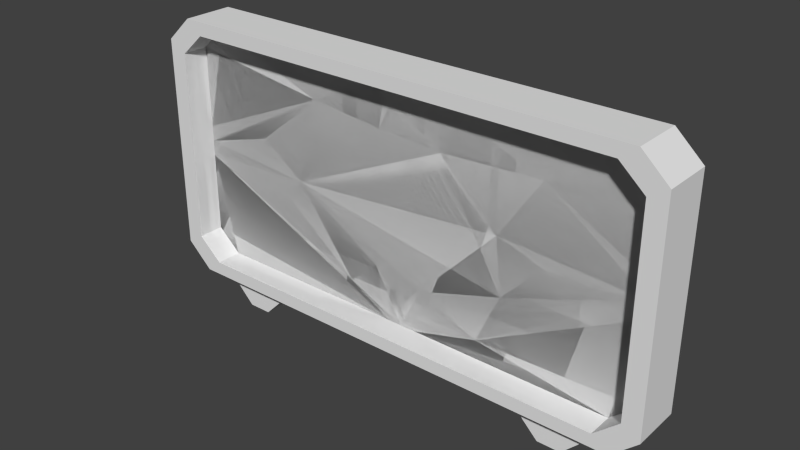 # Source: prop_signs_billboard.blend  (saved by Blender 2.73.0; exported with 4.5.12 LTS)
import bpy
from mathutils import Matrix  # noqa: F401  (used for matrix-valued properties, if any)

bpy.ops.wm.read_factory_settings(use_empty=True)
scene = bpy.context.scene
scene.name = 'Scene'

# ---- collections
col_collection_1 = bpy.data.collections.new('Collection 1'); scene.collection.children.link(col_collection_1)

# ---- world
world_world = bpy.data.worlds.new('World'); scene.world = world_world
world_world.color = (0.05088, 0.05088, 0.05088)
world_world.use_sun_shadow = False
world_world.sun_shadow_jitter_overblur = 0.0
world_world.cycles.sampling_method = 'MANUAL'
world_world.cycles.sample_map_resolution = 256

# ---- meshes
me_cylinder_007 = bpy.data.meshes.new('Cylinder.007')
me_cylinder_007.from_pydata([(-2.128, 1.543, -5.215e-08), (-2.554, 2.323, 3.725e-08), (1.545, 2.116, 7.451e-09), (1.635, 1.254, -8.196e-08), (0.3184, 0.8506, -5.215e-08), (-0.4517, 0.9816, -2.235e-08), (-0.3737, 3.05, 6.706e-08), (0.6478, 2.987, 9.686e-08), (-0.0008181, 0.5237, -8.196e-08), (-1.857, 1.839, -2.235e-08), (2.25, 1.887, 7.451e-09), (-0.0008182, 3.383, 9.686e-08), (1.276, 0.4587, -8.196e-08), (-0.9025, 0.5764, -5.215e-08), (2.184, 3.063, 6.706e-08), (-1.521, 3.166, 9.686e-08), (-2.128, 1.543, -5.215e-08), (-2.554, 2.323, 3.725e-08), (1.545, 2.116, 7.451e-09), (1.635, 1.254, -8.196e-08), (0.3184, 0.8506, -5.215e-08), (-0.4517, 0.9816, -2.235e-08), (-0.3737, 3.05, 6.706e-08), (0.6478, 2.987, 9.686e-08), (-0.0008181, 0.5237, -8.196e-08), (-1.857, 1.839, -2.235e-08), (2.25, 1.887, 7.451e-09), (-0.0008182, 3.383, 9.686e-08), (1.276, 0.4587, -8.196e-08), (-0.9025, 0.5764, -5.215e-08), (2.184, 3.063, 6.706e-08), (-1.521, 3.166, 9.686e-08)], [], [(0, 13, 5, 8, 4, 12, 3, 10, 2, 14, 7, 11, 6, 15, 1, 9), (16, 25, 17, 31, 22, 27, 23, 30, 18, 26, 19, 28, 20, 24, 21, 29)])
_uv = me_cylinder_007.uv_layers.new(name='UVMap')
_uv.uv.foreach_set('vector', [0.2121, 0.3765, 0.378, 0.1105, 0.439, 0.222, 0.5, 0.09598, 0.5432, 0.1859, 0.6728, 0.07807, 0.7213, 0.2968, 0.8046, 0.471, 0.7092, 0.5341, 0.7956, 0.7946, 0.5878, 0.7738, 0.5, 0.8828, 0.4495, 0.7911, 0.2943, 0.8231, 0.1546, 0.5912, 0.2488, 0.458, 0.7879, 0.3765, 0.7512, 0.458, 0.8454, 0.5912, 0.7057, 0.8231, 0.5505, 0.7911, 0.5, 0.8828, 0.4122, 0.7738, 0.2044, 0.7946, 0.2908, 0.5341, 0.1954, 0.471, 0.2787, 0.2968, 0.3272, 0.07807, 0.4568, 0.1859, 0.5, 0.09598, 0.561, 0.222, 0.622, 0.1105])
me_cylinder_007.use_remesh_preserve_volume = False
me_cylinder_007.use_remesh_preserve_attributes = False
me_cylinder_007.use_mirror_vertex_groups = False
me_cylinder_007.update()
me_cylinder_004 = bpy.data.meshes.new('Cylinder.004')
me_cylinder_004.from_pydata([(-2.128, 1.543, -5.215e-08), (-2.554, 2.323, 3.725e-08), (1.545, 2.116, 7.451e-09), (1.635, 1.254, -8.196e-08), (0.3184, 0.8506, -5.215e-08), (-0.4517, 0.9816, -2.235e-08), (-0.3737, 3.05, 6.706e-08), (0.6478, 2.987, 9.686e-08), (-0.000818, 0.175, -8.196e-08), (-0.0008181, 0.5237, -8.196e-08), (-3.696, 1.985, -2.235e-08), (-1.857, 1.839, -2.235e-08), (3.695, 1.985, -2.235e-08), (2.25, 1.887, 7.451e-09), (-0.0008182, 3.383, 9.686e-08), (-0.0008183, 3.796, 9.686e-08), (1.276, 0.4587, -8.196e-08), (-0.9025, 0.5764, -5.215e-08), (2.184, 3.063, 6.706e-08), (-3.696, 2.218, 7.451e-09), (-1.521, 3.166, 9.686e-08), (3.695, 2.218, 7.451e-09), (-3.696, 1.753, -2.235e-08), (0.2397, 3.796, 9.686e-08), (0.2397, 0.175, -8.196e-08), (3.695, 1.753, -5.215e-08), (-0.2413, 0.175, -8.196e-08), (-0.2413, 3.796, 9.686e-08), (-3.321, 3.796, 9.686e-08), (-3.696, 3.462, 6.706e-08), (-3.696, 0.5087, -8.196e-08), (-3.321, 0.175, -8.196e-08), (3.32, 0.175, -5.215e-08), (3.695, 0.5087, -1.416e-07), (3.695, 3.462, 6.706e-08), (3.32, 3.796, 6.706e-08), (-2.128, 1.543, -5.215e-08), (-2.554, 2.323, 3.725e-08), (1.545, 2.116, 7.451e-09), (1.635, 1.254, -8.196e-08), (0.3184, 0.8506, -5.215e-08), (-0.4517, 0.9816, -2.235e-08), (-0.3737, 3.05, 6.706e-08), (0.6478, 2.987, 9.686e-08), (-0.000818, 0.175, -8.196e-08), (-0.0008181, 0.5237, -8.196e-08), (-3.696, 1.985, -2.235e-08), (-1.857, 1.839, -2.235e-08), (3.695, 1.985, -2.235e-08), (2.25, 1.887, 7.451e-09), (-0.0008182, 3.383, 9.686e-08), (-0.0008183, 3.796, 9.686e-08), (1.276, 0.4587, -8.196e-08), (-0.9025, 0.5764, -5.215e-08), (2.184, 3.063, 6.706e-08), (-3.696, 2.218, 7.451e-09), (-1.521, 3.166, 9.686e-08), (3.695, 2.218, 7.451e-09), (-3.696, 1.753, -2.235e-08), (0.2397, 3.796, 9.686e-08), (0.2397, 0.175, -8.196e-08), (3.695, 1.753, -5.215e-08), (-0.2413, 0.175, -8.196e-08), (-0.2413, 3.796, 9.686e-08), (-3.321, 3.796, 9.686e-08), (-3.696, 3.462, 6.706e-08), (-3.696, 0.5087, -8.196e-08), (-3.321, 0.175, -8.196e-08), (3.32, 0.175, -5.215e-08), (3.695, 0.5087, -1.416e-07), (3.695, 3.462, 6.706e-08), (3.32, 3.796, 6.706e-08)], [], [(11, 10, 22, 0), (20, 19, 10, 1), (27, 20, 6, 15), (23, 15, 7, 18), (18, 2, 12, 21), (13, 3, 12), (16, 4, 8, 24), (9, 5, 8), (1, 10, 11), (15, 14, 7), (4, 9, 8), (12, 3, 16, 25), (0, 22, 17), (2, 13, 12), (35, 23, 18, 21, 34), (15, 6, 14), (16, 24, 32, 33, 25), (8, 5, 17, 26), (27, 28, 29, 19, 20), (17, 22, 30, 31, 26), (47, 36, 58, 46), (56, 37, 46, 55), (63, 51, 42, 56), (59, 54, 43, 51), (54, 57, 48, 38), (49, 48, 39), (52, 60, 44, 40), (45, 44, 41), (37, 47, 46), (51, 43, 50), (40, 44, 45), (48, 61, 52, 39), (36, 53, 58), (38, 48, 49), (71, 70, 57, 54, 59), (51, 50, 42), (52, 61, 69, 68, 60), (44, 62, 53, 41), (63, 56, 55, 65, 64), (53, 62, 67, 66, 58)])
_uv = me_cylinder_004.uv_layers.new(name='UVMap')
_uv.uv.foreach_set('vector', [0.2488, 0.458, 0.0, 0.4982, 0.0, 0.4342, 0.2121, 0.3765, 0.2943, 0.8231, 0.0, 0.5622, 0.0, 0.4982, 0.1546, 0.5912, 0.4675, 0.9964, 0.2943, 0.8231, 0.4495, 0.7911, 0.5, 0.9964, 0.5325, 0.9964, 0.5, 0.9964, 0.5878, 0.7738, 0.7956, 0.7946, 0.7956, 0.7946, 0.7092, 0.5341, 1.0, 0.4982, 1.0, 0.5622, 0.8046, 0.471, 0.7213, 0.2968, 1.0, 0.4982, 0.6728, 0.07807, 0.5432, 0.1859, 0.5, 2.682e-07, 0.5325, 2.682e-07, 0.5, 0.09598, 0.439, 0.222, 0.5, 2.682e-07, 0.1546, 0.5912, 0.0, 0.4982, 0.2488, 0.458, 0.5, 0.9964, 0.5, 0.8828, 0.5878, 0.7738, 0.5432, 0.1859, 0.5, 0.09598, 0.5, 2.682e-07, 1.0, 0.4982, 0.7213, 0.2968, 0.6728, 0.07807, 1.0, 0.4342, 0.2121, 0.3765, 0.0, 0.4342, 0.378, 0.1105, 0.7092, 0.5341, 0.8046, 0.471, 1.0, 0.4982, 0.9492, 0.9964, 0.5325, 0.9964, 0.7956, 0.7946, 1.0, 0.5622, 1.0, 0.9045, 0.5, 0.9964, 0.4495, 0.7911, 0.5, 0.8828, 0.6728, 0.07807, 0.5325, 2.682e-07, 0.9492, 2.682e-07, 1.0, 0.09184, 1.0, 0.4342, 0.5, 2.682e-07, 0.439, 0.222, 0.378, 0.1105, 0.4675, 1.788e-07, 0.4675, 0.9964, 0.05075, 0.9964, 0.0, 0.9045, 0.0, 0.5622, 0.2943, 0.8231, 0.378, 0.1105, 0.0, 0.4342, 0.0, 0.09184, 0.05075, -2.98e-08, 0.4675, 1.788e-07, 0.7512, 0.458, 0.7879, 0.3765, 1.0, 0.4342, 1.0, 0.4982, 0.7057, 0.8231, 0.8454, 0.5912, 1.0, 0.4982, 1.0, 0.5622, 0.5325, 0.9964, 0.5, 0.9964, 0.5505, 0.7911, 0.7057, 0.8231, 0.4675, 0.9964, 0.2044, 0.7946, 0.4122, 0.7738, 0.5, 0.9964, 0.2044, 0.7946, 0.0, 0.5622, 0.0, 0.4982, 0.2908, 0.5341, 0.1954, 0.471, 0.0, 0.4982, 0.2787, 0.2968, 0.3272, 0.07807, 0.4675, 2.682e-07, 0.5, 2.682e-07, 0.4568, 0.1859, 0.5, 0.09598, 0.5, 2.682e-07, 0.561, 0.222, 0.8454, 0.5912, 0.7512, 0.458, 1.0, 0.4982, 0.5, 0.9964, 0.4122, 0.7738, 0.5, 0.8828, 0.4568, 0.1859, 0.5, 2.682e-07, 0.5, 0.09598, 0.0, 0.4982, 0.0, 0.4342, 0.3272, 0.07807, 0.2787, 0.2968, 0.7879, 0.3765, 0.622, 0.1105, 1.0, 0.4342, 0.2908, 0.5341, 0.0, 0.4982, 0.1954, 0.471, 0.05075, 0.9964, 0.0, 0.9045, 0.0, 0.5622, 0.2044, 0.7946, 0.4675, 0.9964, 0.5, 0.9964, 0.5, 0.8828, 0.5505, 0.7911, 0.3272, 0.07807, 0.0, 0.4342, 0.0, 0.09184, 0.05075, 2.682e-07, 0.4675, 2.682e-07, 0.5, 2.682e-07, 0.5325, 1.788e-07, 0.622, 0.1105, 0.561, 0.222, 0.5325, 0.9964, 0.7057, 0.8231, 1.0, 0.5622, 1.0, 0.9045, 0.9492, 0.9964, 0.622, 0.1105, 0.5325, 1.788e-07, 0.9492, -2.98e-08, 1.0, 0.09184, 1.0, 0.4342])
me_cylinder_004.use_remesh_preserve_volume = False
me_cylinder_004.use_remesh_preserve_attributes = False
me_cylinder_004.use_mirror_vertex_groups = False
me_cylinder_004.update()
me_cylinder_003 = bpy.data.meshes.new('Cylinder.003')
me_cylinder_003.from_pydata([(2.466, -0.469, 0.2321), (2.466, -0.469, -0.249), (2.821, -0.469, 0.2321), (2.821, -0.469, -0.249), (3.072, -0.2177, 0.2321), (3.072, -0.2177, -0.249), (3.072, 0.05037, 0.232), (3.072, 0.05037, -0.249), (2.821, 0.1106, 0.232), (2.821, 0.1106, -0.249), (3.565, 4.001, -0.3627), (3.968, 3.629, -0.3627), (3.968, 0.3413, -0.3627), (3.565, -0.03025, -0.3627), (-3.567, -0.03025, -0.3627), (-3.97, 0.3413, -0.3627), (-3.97, 3.629, -0.3627), (-3.567, 4.001, -0.3627), (3.32, 3.796, -0.3627), (3.695, 3.462, -0.3627), (3.695, 0.5087, -0.3627), (3.32, 0.175, -0.3627), (-3.321, 0.175, -0.3627), (-3.696, 0.5087, -0.3627), (-3.696, 3.462, -0.3627), (-3.321, 3.796, -0.3627), (3.32, 3.796, 0.4029), (3.695, 3.462, 0.4029), (3.695, 0.5087, 0.4029), (3.32, 0.175, 0.4029), (-3.321, 0.175, 0.4029), (-3.696, 0.5087, 0.4029), (-3.696, 3.462, 0.4029), (-3.321, 3.796, 0.4029), (2.215, -0.2177, -0.249), (2.215, -0.2177, 0.2321), (2.215, 0.05037, -0.249), (2.215, 0.05037, 0.2321), (2.466, 0.1106, -0.249), (2.466, 0.1106, 0.2321), (-2.823, -0.469, 0.2321), (-2.823, -0.469, -0.249), (-2.467, -0.469, 0.2321), (-2.467, -0.469, -0.249), (-2.216, -0.2177, 0.2321), (-2.216, -0.2177, -0.249), (-2.216, 0.05037, 0.232), (-2.216, 0.05037, -0.249), (-2.467, 0.1106, 0.232), (-2.467, 0.1106, -0.249), (-3.074, -0.2177, -0.249), (-3.074, -0.2177, 0.2321), (-3.074, 0.05037, -0.249), (-3.074, 0.05037, 0.2321), (-2.823, 0.1106, -0.249), (-2.823, 0.1106, 0.2321), (0.6267, -0.05033, 0.3378), (-0.5324, -0.05033, 0.3378), (0.09491, 0.1581, 0.3378), (3.565, 4.001, 0.4029), (3.968, 3.629, 0.4029), (3.968, 0.3413, 0.4029), (3.565, -0.03025, 0.4029), (-3.567, -0.03025, 0.4029), (-3.97, 0.3413, 0.4029), (-3.97, 3.629, 0.4029), (-3.567, 4.001, 0.4029), (-0.2413, 3.796, 0.4029), (-0.2413, 0.175, 0.4029), (3.695, 1.753, 0.4029), (0.2397, 0.175, 0.4029), (0.2397, 3.796, 0.4029), (-3.696, 1.753, 0.4029), (3.695, 2.218, 0.4029), (-3.696, 2.218, 0.4029), (-0.0008183, 3.796, 0.4029), (3.695, 1.985, 0.4029), (-3.696, 1.985, 0.4029), (-0.000818, 0.175, 0.4029), (3.32, 3.796, 1.788e-07), (3.32, 0.175, 5.96e-08), (-3.321, 0.175, 2.98e-08), (-3.321, 3.796, 2.086e-07), (3.565, 4.001, 2.682e-07), (3.565, -0.03025, 2.98e-08), (-3.567, -0.03025, 2.98e-08), (-3.567, 4.001, 2.682e-07), (-0.2413, 3.796, 2.086e-07), (-0.2413, 0.175, 2.98e-08), (0.2397, 0.175, 2.98e-08), (0.2397, 3.796, 2.086e-07), (-0.0008183, 3.796, 2.086e-07), (-0.000818, 0.175, 2.98e-08), (3.565, 4.001, 0.4029), (3.968, 3.629, 0.4029), (3.968, 0.3413, 0.4029), (3.565, -0.03025, 0.4029), (-3.567, -0.03025, 0.4029), (-3.97, 0.3413, 0.4029), (-3.97, 3.629, 0.4029), (-3.567, 4.001, 0.4029), (3.32, 3.796, 0.4029), (3.695, 3.462, 0.4029), (3.695, 0.5087, 0.4029), (3.32, 0.175, 0.4029), (-3.321, 0.175, 0.4029), (-3.696, 0.5087, 0.4029), (-3.696, 3.462, 0.4029), (-3.321, 3.796, 0.4029)], [], [(9, 8, 6, 7), (7, 6, 4, 5), (14, 15, 23, 22), (22, 23, 31, 30), (17, 10, 18, 25), (12, 13, 21, 20), (15, 16, 24, 23), (13, 14, 22, 21), (10, 11, 19, 18), (16, 17, 25, 24), (11, 12, 20, 19), (95, 103, 104, 96), (20, 21, 29, 28), (24, 25, 33, 32), (93, 101, 102, 94), (18, 19, 27, 26), (5, 4, 2, 3), (3, 2, 0, 1), (1, 0, 35, 34), (34, 35, 37, 36), (6, 8, 39, 37, 35, 0, 2, 4), (38, 39, 8, 9), (36, 37, 39, 38), (5, 3, 1, 34, 36, 38, 9, 7), (49, 48, 46, 47), (47, 46, 44, 45), (45, 44, 42, 43), (43, 42, 40, 41), (41, 40, 51, 50), (50, 51, 53, 52), (46, 48, 55, 53, 51, 40, 42, 44), (54, 55, 48, 49), (52, 53, 55, 54), (45, 43, 41, 50, 52, 54, 49, 47), (57, 58, 56), (12, 61, 62, 13), (13, 62, 63, 14), (14, 63, 64, 15), (10, 59, 60, 11), (15, 64, 65, 16), (11, 60, 61, 12), (17, 66, 59, 10), (16, 65, 66, 17), (96, 104, 105, 97), (21, 22, 30, 68, 78, 70, 29), (100, 108, 101, 93), (19, 20, 28, 69, 76, 73, 27), (97, 105, 106, 98), (98, 106, 107, 99), (23, 24, 32, 74, 77, 72, 31), (25, 18, 26, 71, 75, 67, 33), (84, 80, 89, 92, 88, 81, 85), (86, 82, 87, 91, 90, 79, 83), (99, 107, 108, 100), (94, 102, 103, 95)])
_uv = me_cylinder_003.uv_layers.new(name='UVMap')
_uv.uv.foreach_set('vector', [0.04299, 0.034, 0.444, 0.034, 0.444, 0.2101, 0.04299, 0.2101, 0.04299, 0.034, 0.444, 0.034, 0.444, 0.2101, 0.04299, 0.2101, 0.4746, 0.2999, 0.5, 0.3614, 0.4828, 0.3891, 0.4591, 0.3339, 0.4591, 0.3339, 0.4828, 0.3891, 0.4828, 0.3891, 0.4591, 0.3339, 0.4746, 0.9672, 0.02538, 0.9672, 0.04086, 0.9408, 0.4591, 0.9408, 0.0, 0.3614, 0.02538, 0.2999, 0.04086, 0.3339, 0.01723, 0.3891, 0.5, 0.3614, 0.5, 0.9057, 0.4828, 0.878, 0.4828, 0.3891, 0.02538, 0.2999, 0.4746, 0.2999, 0.4591, 0.3339, 0.04086, 0.3339, 0.02538, 0.9672, 5.96e-08, 0.9057, 0.01723, 0.878, 0.04086, 0.9408, 0.5, 0.9057, 0.4746, 0.9672, 0.4591, 0.9408, 0.4828, 0.878, 5.96e-08, 0.9057, 0.0, 0.3614, 0.01723, 0.3891, 0.01723, 0.878, 0.0, 0.3614, 0.01723, 0.3891, 0.04086, 0.3339, 0.02538, 0.2999, 0.01723, 0.3891, 0.04086, 0.3339, 0.04086, 0.3339, 0.01723, 0.3891, 0.4828, 0.878, 0.4591, 0.9408, 0.4591, 0.9408, 0.4828, 0.878, 0.02538, 0.9672, 0.04086, 0.9408, 0.01723, 0.878, 5.96e-08, 0.9057, 0.04086, 0.9408, 0.01723, 0.878, 0.01723, 0.878, 0.04086, 0.9408, 0.04299, 0.034, 0.444, 0.034, 0.444, 0.2101, 0.04299, 0.2101, 0.03651, 0.034, 0.444, 0.034, 0.444, 0.2101, 0.03651, 0.2101, 0.04299, 0.034, 0.444, 0.034, 0.444, 0.2101, 0.04299, 0.2101, 0.04299, 0.034, 0.444, 0.034, 0.444, 0.2101, 0.04299, 0.2101, 0.2435, 0.2101, 0.3852, 0.1843, 0.444, 0.122, 0.3852, 0.05978, 0.2435, 0.034, 0.1017, 0.05978, 0.04299, 0.122, 0.1017, 0.1843, 0.04299, 0.034, 0.444, 0.034, 0.444, 0.2101, 0.04299, 0.2101, 0.04299, 0.034, 0.444, 0.034, 0.444, 0.2101, 0.04299, 0.2101, 0.2435, 0.2101, 0.3852, 0.1843, 0.444, 0.122, 0.3852, 0.05978, 0.2435, 0.034, 0.1017, 0.05978, 0.04299, 0.122, 0.1017, 0.1843, 0.04299, 0.034, 0.444, 0.034, 0.444, 0.2101, 0.04299, 0.2101, 0.04299, 0.034, 0.444, 0.034, 0.444, 0.2101, 0.04299, 0.2101, 0.04299, 0.034, 0.444, 0.034, 0.444, 0.2101, 0.04299, 0.2101, 0.03651, 0.034, 0.444, 0.034, 0.444, 0.2101, 0.03651, 0.2101, 0.04299, 0.034, 0.444, 0.034, 0.444, 0.2101, 0.04299, 0.2101, 0.04299, 0.034, 0.444, 0.034, 0.444, 0.2101, 0.04299, 0.2101, 0.2435, 0.2101, 0.3852, 0.1843, 0.444, 0.122, 0.3852, 0.05978, 0.2435, 0.034, 0.1017, 0.05978, 0.04299, 0.122, 0.1017, 0.1843, 0.04299, 0.034, 0.444, 0.034, 0.444, 0.2101, 0.04299, 0.2101, 0.04299, 0.034, 0.444, 0.034, 0.444, 0.2101, 0.04299, 0.2101, 0.2435, 0.2101, 0.3852, 0.1843, 0.444, 0.122, 0.3852, 0.05978, 0.2435, 0.034, 0.1017, 0.05978, 0.04299, 0.122, 0.1017, 0.1843, 0.0, 0.0, 0.5, 0.0, 0.5, 1.0, 0.0, 0.3614, 0.0, 0.3614, 0.02538, 0.2999, 0.02538, 0.2999, 0.02538, 0.2999, 0.02538, 0.2999, 0.4746, 0.2999, 0.4746, 0.2999, 0.4746, 0.2999, 0.4746, 0.2999, 0.5, 0.3614, 0.5, 0.3614, 0.02538, 0.9672, 0.02538, 0.9672, 2.98e-08, 0.9057, 5.96e-08, 0.9057, 0.5, 0.3614, 0.5, 0.3614, 0.5, 0.9057, 0.5, 0.9057, 5.96e-08, 0.9057, 2.98e-08, 0.9057, 0.0, 0.3614, 0.0, 0.3614, 0.4746, 0.9672, 0.4746, 0.9672, 0.02538, 0.9672, 0.02538, 0.9672, 0.5, 0.9057, 0.5, 0.9057, 0.4746, 0.9672, 0.4746, 0.9672, 0.02538, 0.2999, 0.04086, 0.3339, 0.4591, 0.3339, 0.4746, 0.2999, 0.04086, 0.3339, 0.4591, 0.3339, 0.4591, 0.3339, 0.25, 0.3339, 0.1977, 0.3339, 0.1454, 0.3339, 0.04086, 0.3339, 0.4746, 0.9672, 0.4591, 0.9408, 0.04086, 0.9408, 0.02538, 0.9672, 0.01723, 0.878, 0.01723, 0.3891, 0.01723, 0.3891, 0.01723, 0.6336, 0.01723, 0.6947, 0.01723, 0.7558, 0.01723, 0.878, 0.4746, 0.2999, 0.4591, 0.3339, 0.4828, 0.3891, 0.5, 0.3614, 0.5, 0.3614, 0.4828, 0.3891, 0.4828, 0.878, 0.5, 0.9057, 0.4828, 0.3891, 0.4828, 0.878, 0.4828, 0.878, 0.4828, 0.7558, 0.4828, 0.6336, 0.4828, 0.5113, 0.4828, 0.3891, 0.4591, 0.9408, 0.04086, 0.9408, 0.04086, 0.9408, 0.1454, 0.9408, 0.25, 0.9408, 0.3546, 0.9408, 0.4591, 0.9408, 0.02538, 0.2999, 0.04086, 0.3339, 0.1454, 0.3339, 0.25, 0.3339, 0.3546, 0.3339, 0.4591, 0.3339, 0.4746, 0.2999, 0.4746, 0.9672, 0.4591, 0.9408, 0.25, 0.9408, 0.1977, 0.9408, 0.1454, 0.9408, 0.04086, 0.9408, 0.02538, 0.9672, 0.5, 0.9057, 0.4828, 0.878, 0.4591, 0.9408, 0.4746, 0.9672, 5.96e-08, 0.9057, 0.01723, 0.878, 0.01723, 0.3891, 0.0, 0.3614])
me_cylinder_003.use_remesh_preserve_volume = False
me_cylinder_003.use_remesh_preserve_attributes = False
me_cylinder_003.use_mirror_vertex_groups = False
me_cylinder_003.update()

# ---- objects
ob_mesh_smoosh_2mat_smoosh = bpy.data.objects.new('mesh_smoosh_2mat_smoosh', me_cylinder_007)
ob_mesh_smoosh_2mat_outersmoosh = bpy.data.objects.new('mesh_smoosh_2mat_outersmoosh', me_cylinder_004)
ob_mesh_smoosh_2mat = bpy.data.objects.new('mesh_smoosh_2mat', me_cylinder_003)

# ---- transforms, parenting, visibility, modifiers, constraints
ob_mesh_smoosh_2mat_smoosh.location = (0.0, 0.0, 0.0)
ob_mesh_smoosh_2mat_smoosh.rotation_euler = (1.571, -0.0, 0.0)
ob_mesh_smoosh_2mat_smoosh.scale = (0.3259, 0.3259, 0.3259)
ob_mesh_smoosh_2mat_smoosh.lineart.crease_threshold = 0.0
ob_mesh_smoosh_2mat_outersmoosh.location = (0.0, 0.0, 0.0)
ob_mesh_smoosh_2mat_outersmoosh.rotation_euler = (1.571, -0.0, 0.0)
ob_mesh_smoosh_2mat_outersmoosh.scale = (0.3259, 0.3259, 0.3259)
ob_mesh_smoosh_2mat_outersmoosh.lineart.crease_threshold = 0.0
ob_mesh_smoosh_2mat.location = (0.0, 0.0, 0.0)
ob_mesh_smoosh_2mat.rotation_euler = (1.571, -0.0, 0.0)
ob_mesh_smoosh_2mat.scale = (0.3259, 0.3259, 0.3259)
ob_mesh_smoosh_2mat.lineart.crease_threshold = 0.0

# ---- collection membership
col_collection_1.objects.link(ob_mesh_smoosh_2mat_smoosh)
col_collection_1.objects.link(ob_mesh_smoosh_2mat_outersmoosh)
col_collection_1.objects.link(ob_mesh_smoosh_2mat)

# ---- scene / render settings (as saved in the file)
scene.frame_start = 1; scene.frame_end = 250; scene.frame_set(1)
scene.render.engine = 'BLENDER_EEVEE_NEXT'
scene.render.image_settings.compression = 90
scene.render.resolution_percentage = 50
scene.render.dither_intensity = 0.0
scene.cycles.use_denoising = False
scene.cycles.samples = 10
scene.cycles.sampling_pattern = 'TABULATED_SOBOL'
scene.cycles.light_sampling_threshold = 0.0
scene.cycles.use_adaptive_sampling = False
scene.cycles.use_light_tree = False
scene.cycles.blur_glossy = 0.0
scene.cycles.volume_bounces = 1
scene.cycles.pixel_filter_type = 'GAUSSIAN'
scene.cycles.sample_clamp_indirect = 0.0
scene.view_settings.view_transform = 'Standard'
bpy.context.view_layer.update()

# ---- added for rendering (the .blend has no active camera and no usable light): camera, sun
cam_auto = bpy.data.cameras.new('AutoCamera')
cam_auto.lens = 50.0
cam_auto.sensor_width = 36.0
cam_auto.clip_end = 1000.0
ob_auto_camera = bpy.data.objects.new('AutoCamera', cam_auto)
scene.collection.objects.link(ob_auto_camera)
ob_auto_camera.location = (2.75622, -3.31433, 2.7807)
ob_auto_camera.rotation_euler = (1.09748, -7.21219e-08, 0.694738)
scene.camera = ob_auto_camera
light_auto_sun = bpy.data.lights.new('AutoSun', 'SUN')
light_auto_sun.energy = 3.0
light_auto_sun.angle = 0.0523599
ob_auto_sun = bpy.data.objects.new('AutoSun', light_auto_sun)
scene.collection.objects.link(ob_auto_sun)
ob_auto_sun.rotation_euler = (0.872665, 0.174533, 0.523599)
bpy.context.view_layer.update()

